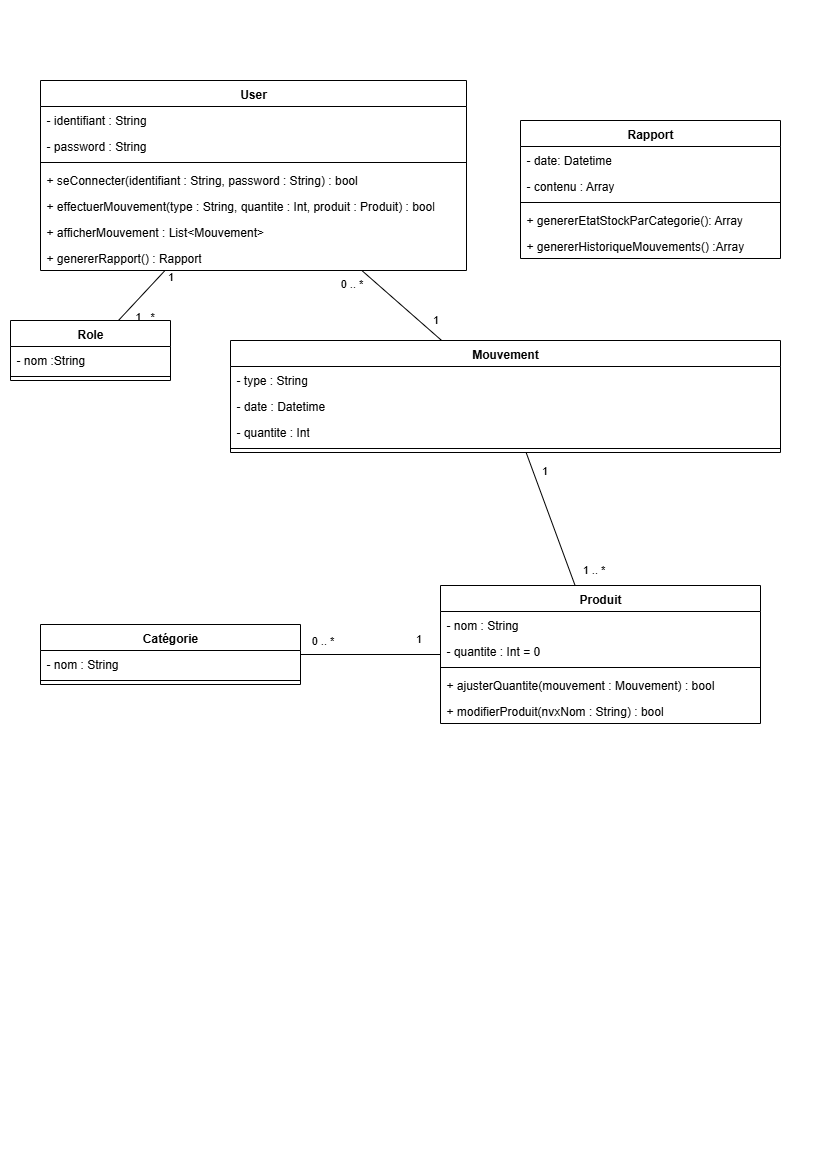

The diagram above was exported from draw.io. Its source (the exported page's mxGraphModel, read from the mxfile embedded in the PNG):
<mxGraphModel dx="784" dy="1102" grid="1" gridSize="10" guides="1" tooltips="1" connect="1" arrows="1" fold="1" page="1" pageScale="1" pageWidth="827" pageHeight="1169" math="0" shadow="0">
  <root>
    <mxCell id="0" />
    <mxCell id="1" parent="0" />
    <mxCell id="3ZPPji94Y3YU8Jwg-GKG-13" style="rounded=0;orthogonalLoop=1;jettySize=auto;html=1;endArrow=none;endFill=0;" parent="1" source="3ZPPji94Y3YU8Jwg-GKG-1" target="3ZPPji94Y3YU8Jwg-GKG-9" edge="1">
      <mxGeometry relative="1" as="geometry" />
    </mxCell>
    <mxCell id="3ZPPji94Y3YU8Jwg-GKG-14" value="1" style="edgeLabel;html=1;align=center;verticalAlign=middle;resizable=0;points=[];" parent="3ZPPji94Y3YU8Jwg-GKG-13" vertex="1" connectable="0">
      <mxGeometry x="-0.7844" relative="1" as="geometry">
        <mxPoint x="10" as="offset" />
      </mxGeometry>
    </mxCell>
    <mxCell id="3ZPPji94Y3YU8Jwg-GKG-15" value="1.. *" style="edgeLabel;html=1;align=center;verticalAlign=middle;resizable=0;points=[];" parent="3ZPPji94Y3YU8Jwg-GKG-13" vertex="1" connectable="0">
      <mxGeometry x="0.7126" y="3" relative="1" as="geometry">
        <mxPoint x="17" as="offset" />
      </mxGeometry>
    </mxCell>
    <mxCell id="3ZPPji94Y3YU8Jwg-GKG-40" style="rounded=0;orthogonalLoop=1;jettySize=auto;html=1;endArrow=none;endFill=0;" parent="1" source="3ZPPji94Y3YU8Jwg-GKG-1" target="3ZPPji94Y3YU8Jwg-GKG-24" edge="1">
      <mxGeometry relative="1" as="geometry" />
    </mxCell>
    <mxCell id="3ZPPji94Y3YU8Jwg-GKG-41" value="0 .. *" style="edgeLabel;html=1;align=center;verticalAlign=middle;resizable=0;points=[];" parent="3ZPPji94Y3YU8Jwg-GKG-40" vertex="1" connectable="0">
      <mxGeometry x="-0.7392" y="-1" relative="1" as="geometry">
        <mxPoint x="-21" y="3" as="offset" />
      </mxGeometry>
    </mxCell>
    <mxCell id="3ZPPji94Y3YU8Jwg-GKG-42" value="1" style="edgeLabel;html=1;align=center;verticalAlign=middle;resizable=0;points=[];" parent="3ZPPji94Y3YU8Jwg-GKG-40" vertex="1" connectable="0">
      <mxGeometry x="0.7936" y="-3" relative="1" as="geometry">
        <mxPoint x="4" y="-16" as="offset" />
      </mxGeometry>
    </mxCell>
    <mxCell id="3ZPPji94Y3YU8Jwg-GKG-1" value="User" style="swimlane;fontStyle=1;align=center;verticalAlign=top;childLayout=stackLayout;horizontal=1;startSize=26;horizontalStack=0;resizeParent=1;resizeParentMax=0;resizeLast=0;collapsible=1;marginBottom=0;whiteSpace=wrap;html=1;" parent="1" vertex="1">
      <mxGeometry x="40" y="80" width="426" height="190" as="geometry" />
    </mxCell>
    <mxCell id="3ZPPji94Y3YU8Jwg-GKG-2" value="- identifiant : String" style="text;strokeColor=none;fillColor=none;align=left;verticalAlign=top;spacingLeft=4;spacingRight=4;overflow=hidden;rotatable=0;points=[[0,0.5],[1,0.5]];portConstraint=eastwest;whiteSpace=wrap;html=1;" parent="3ZPPji94Y3YU8Jwg-GKG-1" vertex="1">
      <mxGeometry y="26" width="426" height="26" as="geometry" />
    </mxCell>
    <mxCell id="3ZPPji94Y3YU8Jwg-GKG-6" value="- password : String" style="text;strokeColor=none;fillColor=none;align=left;verticalAlign=top;spacingLeft=4;spacingRight=4;overflow=hidden;rotatable=0;points=[[0,0.5],[1,0.5]];portConstraint=eastwest;whiteSpace=wrap;html=1;" parent="3ZPPji94Y3YU8Jwg-GKG-1" vertex="1">
      <mxGeometry y="52" width="426" height="26" as="geometry" />
    </mxCell>
    <mxCell id="3ZPPji94Y3YU8Jwg-GKG-3" value="" style="line;strokeWidth=1;fillColor=none;align=left;verticalAlign=middle;spacingTop=-1;spacingLeft=3;spacingRight=3;rotatable=0;labelPosition=right;points=[];portConstraint=eastwest;strokeColor=inherit;" parent="3ZPPji94Y3YU8Jwg-GKG-1" vertex="1">
      <mxGeometry y="78" width="426" height="8" as="geometry" />
    </mxCell>
    <mxCell id="3ZPPji94Y3YU8Jwg-GKG-4" value="+ seConnecter(identifiant : String, password : String) : bool&amp;nbsp;" style="text;strokeColor=none;fillColor=none;align=left;verticalAlign=top;spacingLeft=4;spacingRight=4;overflow=hidden;rotatable=0;points=[[0,0.5],[1,0.5]];portConstraint=eastwest;whiteSpace=wrap;html=1;" parent="3ZPPji94Y3YU8Jwg-GKG-1" vertex="1">
      <mxGeometry y="86" width="426" height="26" as="geometry" />
    </mxCell>
    <mxCell id="3ZPPji94Y3YU8Jwg-GKG-7" value="+ effectuerMouvement(type : String, quantite : Int, produit : Produit) : bool" style="text;strokeColor=none;fillColor=none;align=left;verticalAlign=top;spacingLeft=4;spacingRight=4;overflow=hidden;rotatable=0;points=[[0,0.5],[1,0.5]];portConstraint=eastwest;whiteSpace=wrap;html=1;" parent="3ZPPji94Y3YU8Jwg-GKG-1" vertex="1">
      <mxGeometry y="112" width="426" height="26" as="geometry" />
    </mxCell>
    <mxCell id="3ZPPji94Y3YU8Jwg-GKG-27" value="+ afficherMouvement : List&amp;lt;Mouvement&amp;gt;" style="text;strokeColor=none;fillColor=none;align=left;verticalAlign=top;spacingLeft=4;spacingRight=4;overflow=hidden;rotatable=0;points=[[0,0.5],[1,0.5]];portConstraint=eastwest;whiteSpace=wrap;html=1;" parent="3ZPPji94Y3YU8Jwg-GKG-1" vertex="1">
      <mxGeometry y="138" width="426" height="26" as="geometry" />
    </mxCell>
    <mxCell id="3ZPPji94Y3YU8Jwg-GKG-8" value="+ genererRapport() : Rapport" style="text;strokeColor=none;fillColor=none;align=left;verticalAlign=top;spacingLeft=4;spacingRight=4;overflow=hidden;rotatable=0;points=[[0,0.5],[1,0.5]];portConstraint=eastwest;whiteSpace=wrap;html=1;" parent="3ZPPji94Y3YU8Jwg-GKG-1" vertex="1">
      <mxGeometry y="164" width="426" height="26" as="geometry" />
    </mxCell>
    <mxCell id="3ZPPji94Y3YU8Jwg-GKG-9" value="Role" style="swimlane;fontStyle=1;align=center;verticalAlign=top;childLayout=stackLayout;horizontal=1;startSize=26;horizontalStack=0;resizeParent=1;resizeParentMax=0;resizeLast=0;collapsible=1;marginBottom=0;whiteSpace=wrap;html=1;" parent="1" vertex="1">
      <mxGeometry x="10" y="320" width="160" height="60" as="geometry" />
    </mxCell>
    <mxCell id="3ZPPji94Y3YU8Jwg-GKG-10" value="- nom :String" style="text;strokeColor=none;fillColor=none;align=left;verticalAlign=top;spacingLeft=4;spacingRight=4;overflow=hidden;rotatable=0;points=[[0,0.5],[1,0.5]];portConstraint=eastwest;whiteSpace=wrap;html=1;" parent="3ZPPji94Y3YU8Jwg-GKG-9" vertex="1">
      <mxGeometry y="26" width="160" height="26" as="geometry" />
    </mxCell>
    <mxCell id="3ZPPji94Y3YU8Jwg-GKG-11" value="" style="line;strokeWidth=1;fillColor=none;align=left;verticalAlign=middle;spacingTop=-1;spacingLeft=3;spacingRight=3;rotatable=0;labelPosition=right;points=[];portConstraint=eastwest;strokeColor=inherit;" parent="3ZPPji94Y3YU8Jwg-GKG-9" vertex="1">
      <mxGeometry y="52" width="160" height="8" as="geometry" />
    </mxCell>
    <mxCell id="3ZPPji94Y3YU8Jwg-GKG-47" style="rounded=0;orthogonalLoop=1;jettySize=auto;html=1;endArrow=none;endFill=0;" parent="1" source="3ZPPji94Y3YU8Jwg-GKG-16" target="3ZPPji94Y3YU8Jwg-GKG-20" edge="1">
      <mxGeometry relative="1" as="geometry" />
    </mxCell>
    <mxCell id="3ZPPji94Y3YU8Jwg-GKG-48" value="1" style="edgeLabel;html=1;align=center;verticalAlign=middle;resizable=0;points=[];" parent="3ZPPji94Y3YU8Jwg-GKG-47" vertex="1" connectable="0">
      <mxGeometry x="-0.6875" y="-2" relative="1" as="geometry">
        <mxPoint x="-1" y="-15" as="offset" />
      </mxGeometry>
    </mxCell>
    <mxCell id="3ZPPji94Y3YU8Jwg-GKG-49" value="0 .. *" style="edgeLabel;html=1;align=center;verticalAlign=middle;resizable=0;points=[];" parent="3ZPPji94Y3YU8Jwg-GKG-47" vertex="1" connectable="0">
      <mxGeometry x="0.7" y="1" relative="1" as="geometry">
        <mxPoint y="-16" as="offset" />
      </mxGeometry>
    </mxCell>
    <mxCell id="3ZPPji94Y3YU8Jwg-GKG-16" value="Produit" style="swimlane;fontStyle=1;align=center;verticalAlign=top;childLayout=stackLayout;horizontal=1;startSize=26;horizontalStack=0;resizeParent=1;resizeParentMax=0;resizeLast=0;collapsible=1;marginBottom=0;whiteSpace=wrap;html=1;" parent="1" vertex="1">
      <mxGeometry x="440" y="585" width="320" height="138" as="geometry" />
    </mxCell>
    <mxCell id="3ZPPji94Y3YU8Jwg-GKG-17" value="- nom : String" style="text;strokeColor=none;fillColor=none;align=left;verticalAlign=top;spacingLeft=4;spacingRight=4;overflow=hidden;rotatable=0;points=[[0,0.5],[1,0.5]];portConstraint=eastwest;whiteSpace=wrap;html=1;" parent="3ZPPji94Y3YU8Jwg-GKG-16" vertex="1">
      <mxGeometry y="26" width="320" height="26" as="geometry" />
    </mxCell>
    <mxCell id="3ZPPji94Y3YU8Jwg-GKG-28" value="- quantite : Int = 0&amp;nbsp;" style="text;strokeColor=none;fillColor=none;align=left;verticalAlign=top;spacingLeft=4;spacingRight=4;overflow=hidden;rotatable=0;points=[[0,0.5],[1,0.5]];portConstraint=eastwest;whiteSpace=wrap;html=1;" parent="3ZPPji94Y3YU8Jwg-GKG-16" vertex="1">
      <mxGeometry y="52" width="320" height="26" as="geometry" />
    </mxCell>
    <mxCell id="3ZPPji94Y3YU8Jwg-GKG-18" value="" style="line;strokeWidth=1;fillColor=none;align=left;verticalAlign=middle;spacingTop=-1;spacingLeft=3;spacingRight=3;rotatable=0;labelPosition=right;points=[];portConstraint=eastwest;strokeColor=inherit;" parent="3ZPPji94Y3YU8Jwg-GKG-16" vertex="1">
      <mxGeometry y="78" width="320" height="8" as="geometry" />
    </mxCell>
    <mxCell id="3ZPPji94Y3YU8Jwg-GKG-19" value="+ ajusterQuantite(mouvement : Mouvement) : bool" style="text;strokeColor=none;fillColor=none;align=left;verticalAlign=top;spacingLeft=4;spacingRight=4;overflow=hidden;rotatable=0;points=[[0,0.5],[1,0.5]];portConstraint=eastwest;whiteSpace=wrap;html=1;" parent="3ZPPji94Y3YU8Jwg-GKG-16" vertex="1">
      <mxGeometry y="86" width="320" height="26" as="geometry" />
    </mxCell>
    <mxCell id="3ZPPji94Y3YU8Jwg-GKG-37" value="+ modifierProduit(nvxNom : String) : bool" style="text;strokeColor=none;fillColor=none;align=left;verticalAlign=top;spacingLeft=4;spacingRight=4;overflow=hidden;rotatable=0;points=[[0,0.5],[1,0.5]];portConstraint=eastwest;whiteSpace=wrap;html=1;" parent="3ZPPji94Y3YU8Jwg-GKG-16" vertex="1">
      <mxGeometry y="112" width="320" height="26" as="geometry" />
    </mxCell>
    <mxCell id="3ZPPji94Y3YU8Jwg-GKG-20" value="Catégorie" style="swimlane;fontStyle=1;align=center;verticalAlign=top;childLayout=stackLayout;horizontal=1;startSize=26;horizontalStack=0;resizeParent=1;resizeParentMax=0;resizeLast=0;collapsible=1;marginBottom=0;whiteSpace=wrap;html=1;" parent="1" vertex="1">
      <mxGeometry x="40" y="624" width="260" height="60" as="geometry" />
    </mxCell>
    <mxCell id="3ZPPji94Y3YU8Jwg-GKG-21" value="- nom : String" style="text;strokeColor=none;fillColor=none;align=left;verticalAlign=top;spacingLeft=4;spacingRight=4;overflow=hidden;rotatable=0;points=[[0,0.5],[1,0.5]];portConstraint=eastwest;whiteSpace=wrap;html=1;" parent="3ZPPji94Y3YU8Jwg-GKG-20" vertex="1">
      <mxGeometry y="26" width="260" height="26" as="geometry" />
    </mxCell>
    <mxCell id="3ZPPji94Y3YU8Jwg-GKG-22" value="" style="line;strokeWidth=1;fillColor=none;align=left;verticalAlign=middle;spacingTop=-1;spacingLeft=3;spacingRight=3;rotatable=0;labelPosition=right;points=[];portConstraint=eastwest;strokeColor=inherit;" parent="3ZPPji94Y3YU8Jwg-GKG-20" vertex="1">
      <mxGeometry y="52" width="260" height="8" as="geometry" />
    </mxCell>
    <mxCell id="3ZPPji94Y3YU8Jwg-GKG-43" style="rounded=0;orthogonalLoop=1;jettySize=auto;html=1;endArrow=none;endFill=0;" parent="1" source="3ZPPji94Y3YU8Jwg-GKG-24" target="3ZPPji94Y3YU8Jwg-GKG-16" edge="1">
      <mxGeometry relative="1" as="geometry" />
    </mxCell>
    <mxCell id="3ZPPji94Y3YU8Jwg-GKG-44" value="1" style="edgeLabel;html=1;align=center;verticalAlign=middle;resizable=0;points=[];" parent="3ZPPji94Y3YU8Jwg-GKG-43" vertex="1" connectable="0">
      <mxGeometry x="-0.7432" y="-1" relative="1" as="geometry">
        <mxPoint x="13" as="offset" />
      </mxGeometry>
    </mxCell>
    <mxCell id="3ZPPji94Y3YU8Jwg-GKG-45" value="1 .. *" style="edgeLabel;html=1;align=center;verticalAlign=middle;resizable=0;points=[];" parent="3ZPPji94Y3YU8Jwg-GKG-43" vertex="1" connectable="0">
      <mxGeometry x="0.7592" y="2" relative="1" as="geometry">
        <mxPoint x="22" as="offset" />
      </mxGeometry>
    </mxCell>
    <mxCell id="3ZPPji94Y3YU8Jwg-GKG-24" value="Mouvement" style="swimlane;fontStyle=1;align=center;verticalAlign=top;childLayout=stackLayout;horizontal=1;startSize=26;horizontalStack=0;resizeParent=1;resizeParentMax=0;resizeLast=0;collapsible=1;marginBottom=0;whiteSpace=wrap;html=1;" parent="1" vertex="1">
      <mxGeometry x="230" y="340" width="550" height="112" as="geometry" />
    </mxCell>
    <mxCell id="3ZPPji94Y3YU8Jwg-GKG-25" value="- type : String" style="text;strokeColor=none;fillColor=none;align=left;verticalAlign=top;spacingLeft=4;spacingRight=4;overflow=hidden;rotatable=0;points=[[0,0.5],[1,0.5]];portConstraint=eastwest;whiteSpace=wrap;html=1;" parent="3ZPPji94Y3YU8Jwg-GKG-24" vertex="1">
      <mxGeometry y="26" width="550" height="26" as="geometry" />
    </mxCell>
    <mxCell id="3ZPPji94Y3YU8Jwg-GKG-34" value="- date : Datetime" style="text;strokeColor=none;fillColor=none;align=left;verticalAlign=top;spacingLeft=4;spacingRight=4;overflow=hidden;rotatable=0;points=[[0,0.5],[1,0.5]];portConstraint=eastwest;whiteSpace=wrap;html=1;" parent="3ZPPji94Y3YU8Jwg-GKG-24" vertex="1">
      <mxGeometry y="52" width="550" height="26" as="geometry" />
    </mxCell>
    <mxCell id="3ZPPji94Y3YU8Jwg-GKG-33" value="- quantite : Int" style="text;strokeColor=none;fillColor=none;align=left;verticalAlign=top;spacingLeft=4;spacingRight=4;overflow=hidden;rotatable=0;points=[[0,0.5],[1,0.5]];portConstraint=eastwest;whiteSpace=wrap;html=1;" parent="3ZPPji94Y3YU8Jwg-GKG-24" vertex="1">
      <mxGeometry y="78" width="550" height="26" as="geometry" />
    </mxCell>
    <mxCell id="3ZPPji94Y3YU8Jwg-GKG-26" value="" style="line;strokeWidth=1;fillColor=none;align=left;verticalAlign=middle;spacingTop=-1;spacingLeft=3;spacingRight=3;rotatable=0;labelPosition=right;points=[];portConstraint=eastwest;strokeColor=inherit;" parent="3ZPPji94Y3YU8Jwg-GKG-24" vertex="1">
      <mxGeometry y="104" width="550" height="8" as="geometry" />
    </mxCell>
    <mxCell id="3ZPPji94Y3YU8Jwg-GKG-50" value="Rapport" style="swimlane;fontStyle=1;align=center;verticalAlign=top;childLayout=stackLayout;horizontal=1;startSize=26;horizontalStack=0;resizeParent=1;resizeParentMax=0;resizeLast=0;collapsible=1;marginBottom=0;whiteSpace=wrap;html=1;" parent="1" vertex="1">
      <mxGeometry x="520" y="120" width="260" height="138" as="geometry" />
    </mxCell>
    <mxCell id="3ZPPji94Y3YU8Jwg-GKG-51" value="- date: Datetime" style="text;strokeColor=none;fillColor=none;align=left;verticalAlign=top;spacingLeft=4;spacingRight=4;overflow=hidden;rotatable=0;points=[[0,0.5],[1,0.5]];portConstraint=eastwest;whiteSpace=wrap;html=1;" parent="3ZPPji94Y3YU8Jwg-GKG-50" vertex="1">
      <mxGeometry y="26" width="260" height="26" as="geometry" />
    </mxCell>
    <mxCell id="3ZPPji94Y3YU8Jwg-GKG-54" value="- contenu : Array" style="text;strokeColor=none;fillColor=none;align=left;verticalAlign=top;spacingLeft=4;spacingRight=4;overflow=hidden;rotatable=0;points=[[0,0.5],[1,0.5]];portConstraint=eastwest;whiteSpace=wrap;html=1;" parent="3ZPPji94Y3YU8Jwg-GKG-50" vertex="1">
      <mxGeometry y="52" width="260" height="26" as="geometry" />
    </mxCell>
    <mxCell id="3ZPPji94Y3YU8Jwg-GKG-52" value="" style="line;strokeWidth=1;fillColor=none;align=left;verticalAlign=middle;spacingTop=-1;spacingLeft=3;spacingRight=3;rotatable=0;labelPosition=right;points=[];portConstraint=eastwest;strokeColor=inherit;" parent="3ZPPji94Y3YU8Jwg-GKG-50" vertex="1">
      <mxGeometry y="78" width="260" height="8" as="geometry" />
    </mxCell>
    <mxCell id="3ZPPji94Y3YU8Jwg-GKG-53" value="+ genererEtatStockParCategorie(): Array" style="text;strokeColor=none;fillColor=none;align=left;verticalAlign=top;spacingLeft=4;spacingRight=4;overflow=hidden;rotatable=0;points=[[0,0.5],[1,0.5]];portConstraint=eastwest;whiteSpace=wrap;html=1;" parent="3ZPPji94Y3YU8Jwg-GKG-50" vertex="1">
      <mxGeometry y="86" width="260" height="26" as="geometry" />
    </mxCell>
    <mxCell id="3ZPPji94Y3YU8Jwg-GKG-55" value="+ genererHistoriqueMouvements() :Array" style="text;strokeColor=none;fillColor=none;align=left;verticalAlign=top;spacingLeft=4;spacingRight=4;overflow=hidden;rotatable=0;points=[[0,0.5],[1,0.5]];portConstraint=eastwest;whiteSpace=wrap;html=1;" parent="3ZPPji94Y3YU8Jwg-GKG-50" vertex="1">
      <mxGeometry y="112" width="260" height="26" as="geometry" />
    </mxCell>
  </root>
</mxGraphModel>